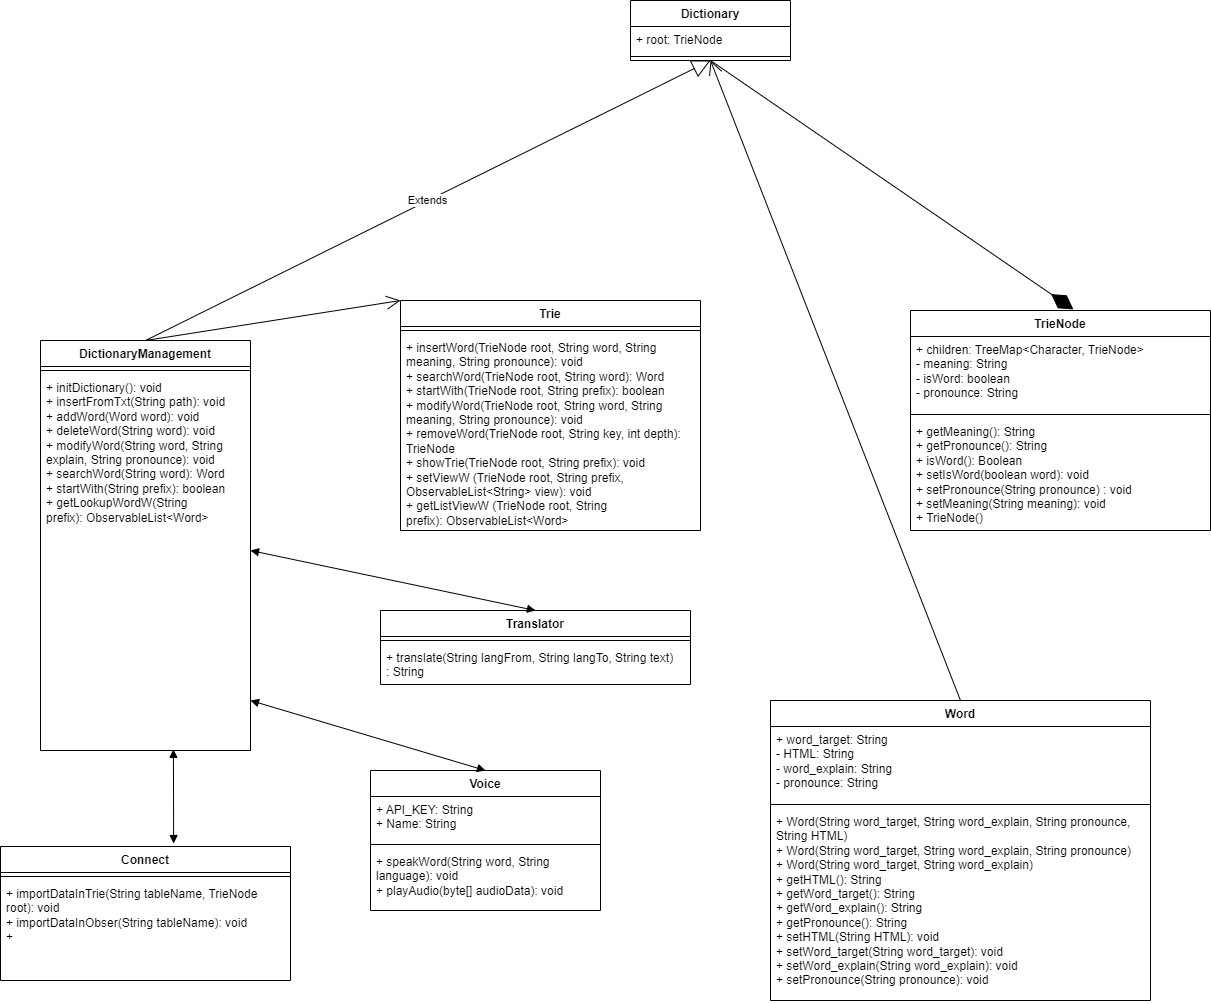

The diagram above was exported from draw.io. Its source (the exported page's mxGraphModel, read from the mxfile embedded in the PNG):
<mxGraphModel dx="1255" dy="446" grid="1" gridSize="10" guides="1" tooltips="1" connect="1" arrows="1" fold="1" page="1" pageScale="1" pageWidth="827" pageHeight="1169" math="0" shadow="0">
  <root>
    <mxCell id="0" />
    <mxCell id="1" parent="0" />
    <mxCell id="LnYYdTI4RktvG5y4r3ra-19" value="TrieNode" style="swimlane;fontStyle=1;align=center;verticalAlign=top;childLayout=stackLayout;horizontal=1;startSize=26;horizontalStack=0;resizeParent=1;resizeParentMax=0;resizeLast=0;collapsible=1;marginBottom=0;whiteSpace=wrap;html=1;" parent="1" vertex="1">
      <mxGeometry x="930" y="310" width="300" height="220" as="geometry">
        <mxRectangle x="350" y="50" width="90" height="30" as="alternateBounds" />
      </mxGeometry>
    </mxCell>
    <mxCell id="LnYYdTI4RktvG5y4r3ra-20" value="+ children:&amp;nbsp;TreeMap&amp;lt;Character, TrieNode&amp;gt;&lt;br&gt;- meaning: String&lt;br&gt;- isWord: boolean&lt;br&gt;- pronounce: String" style="text;strokeColor=none;fillColor=none;align=left;verticalAlign=top;spacingLeft=4;spacingRight=4;overflow=hidden;rotatable=0;points=[[0,0.5],[1,0.5]];portConstraint=eastwest;whiteSpace=wrap;html=1;" parent="LnYYdTI4RktvG5y4r3ra-19" vertex="1">
      <mxGeometry y="26" width="300" height="74" as="geometry" />
    </mxCell>
    <mxCell id="LnYYdTI4RktvG5y4r3ra-21" value="" style="line;strokeWidth=1;fillColor=none;align=left;verticalAlign=middle;spacingTop=-1;spacingLeft=3;spacingRight=3;rotatable=0;labelPosition=right;points=[];portConstraint=eastwest;strokeColor=inherit;" parent="LnYYdTI4RktvG5y4r3ra-19" vertex="1">
      <mxGeometry y="100" width="300" height="8" as="geometry" />
    </mxCell>
    <mxCell id="LnYYdTI4RktvG5y4r3ra-22" value="+&amp;nbsp;getMeaning(): String&lt;br&gt;+&amp;nbsp;getPronounce(): String&lt;br&gt;+ isWord(): Boolean&lt;br&gt;+&amp;nbsp;setIsWord(boolean word): void&lt;br&gt;&lt;span style=&quot;background-color: initial;&quot;&gt;+ setPronounce(String pronounce) : void&lt;br&gt;+ setMeaning(String meaning): void&lt;br&gt;+ TrieNode()&lt;br&gt;&lt;br&gt;&lt;/span&gt;" style="text;strokeColor=none;fillColor=none;align=left;verticalAlign=top;spacingLeft=4;spacingRight=4;overflow=hidden;rotatable=0;points=[[0,0.5],[1,0.5]];portConstraint=eastwest;whiteSpace=wrap;html=1;" parent="LnYYdTI4RktvG5y4r3ra-19" vertex="1">
      <mxGeometry y="108" width="300" height="112" as="geometry" />
    </mxCell>
    <mxCell id="8Mlby8qA2HQkc94oKiYt-1" value="Dictionary" style="swimlane;fontStyle=1;align=center;verticalAlign=top;childLayout=stackLayout;horizontal=1;startSize=26;horizontalStack=0;resizeParent=1;resizeParentMax=0;resizeLast=0;collapsible=1;marginBottom=0;whiteSpace=wrap;html=1;" parent="1" vertex="1">
      <mxGeometry x="650" width="160" height="60" as="geometry" />
    </mxCell>
    <mxCell id="8Mlby8qA2HQkc94oKiYt-2" value="+ root: TrieNode" style="text;strokeColor=none;fillColor=none;align=left;verticalAlign=top;spacingLeft=4;spacingRight=4;overflow=hidden;rotatable=0;points=[[0,0.5],[1,0.5]];portConstraint=eastwest;whiteSpace=wrap;html=1;" parent="8Mlby8qA2HQkc94oKiYt-1" vertex="1">
      <mxGeometry y="26" width="160" height="26" as="geometry" />
    </mxCell>
    <mxCell id="8Mlby8qA2HQkc94oKiYt-3" value="" style="line;strokeWidth=1;fillColor=none;align=left;verticalAlign=middle;spacingTop=-1;spacingLeft=3;spacingRight=3;rotatable=0;labelPosition=right;points=[];portConstraint=eastwest;strokeColor=inherit;" parent="8Mlby8qA2HQkc94oKiYt-1" vertex="1">
      <mxGeometry y="52" width="160" height="8" as="geometry" />
    </mxCell>
    <mxCell id="8Mlby8qA2HQkc94oKiYt-9" value="DictionaryManagement" style="swimlane;fontStyle=1;align=center;verticalAlign=top;childLayout=stackLayout;horizontal=1;startSize=26;horizontalStack=0;resizeParent=1;resizeParentMax=0;resizeLast=0;collapsible=1;marginBottom=0;whiteSpace=wrap;html=1;" parent="1" vertex="1">
      <mxGeometry x="60" y="340" width="210" height="410" as="geometry">
        <mxRectangle x="70" y="180" width="170" height="30" as="alternateBounds" />
      </mxGeometry>
    </mxCell>
    <mxCell id="8Mlby8qA2HQkc94oKiYt-11" value="" style="line;strokeWidth=1;fillColor=none;align=left;verticalAlign=middle;spacingTop=-1;spacingLeft=3;spacingRight=3;rotatable=0;labelPosition=right;points=[];portConstraint=eastwest;strokeColor=inherit;" parent="8Mlby8qA2HQkc94oKiYt-9" vertex="1">
      <mxGeometry y="26" width="210" height="8" as="geometry" />
    </mxCell>
    <mxCell id="8Mlby8qA2HQkc94oKiYt-12" value="+ initDictionary(): void&lt;br style=&quot;border-color: var(--border-color);&quot;&gt;+ insertFromTxt(String path): void&lt;br style=&quot;border-color: var(--border-color);&quot;&gt;+&amp;nbsp;addWord(Word word): void&lt;br style=&quot;border-color: var(--border-color);&quot;&gt;+&amp;nbsp;deleteWord(String word): void&lt;br style=&quot;border-color: var(--border-color);&quot;&gt;+&amp;nbsp;modifyWord(String word, String explain, String pronounce): void&lt;br style=&quot;border-color: var(--border-color);&quot;&gt;+&amp;nbsp;searchWord(String word): Word&lt;br style=&quot;border-color: var(--border-color);&quot;&gt;+ startWith(String prefix): boolean&lt;br style=&quot;border-color: var(--border-color);&quot;&gt;+&amp;nbsp;getLookupWordW(String prefix):&amp;nbsp;ObservableList&amp;lt;Word&amp;gt;" style="text;strokeColor=none;fillColor=none;align=left;verticalAlign=top;spacingLeft=4;spacingRight=4;overflow=hidden;rotatable=0;points=[[0,0.5],[1,0.5]];portConstraint=eastwest;whiteSpace=wrap;html=1;" parent="8Mlby8qA2HQkc94oKiYt-9" vertex="1">
      <mxGeometry y="34" width="210" height="376" as="geometry" />
    </mxCell>
    <mxCell id="8Mlby8qA2HQkc94oKiYt-13" value="Extends" style="endArrow=block;endSize=16;endFill=0;html=1;rounded=0;exitX=0.5;exitY=0;exitDx=0;exitDy=0;entryX=0.5;entryY=1;entryDx=0;entryDy=0;" parent="1" source="8Mlby8qA2HQkc94oKiYt-9" target="8Mlby8qA2HQkc94oKiYt-1" edge="1">
      <mxGeometry width="160" relative="1" as="geometry">
        <mxPoint x="140" y="140" as="sourcePoint" />
        <mxPoint x="270" y="150" as="targetPoint" />
      </mxGeometry>
    </mxCell>
    <mxCell id="8Mlby8qA2HQkc94oKiYt-14" value="Word" style="swimlane;fontStyle=1;align=center;verticalAlign=top;childLayout=stackLayout;horizontal=1;startSize=26;horizontalStack=0;resizeParent=1;resizeParentMax=0;resizeLast=0;collapsible=1;marginBottom=0;whiteSpace=wrap;html=1;" parent="1" vertex="1">
      <mxGeometry x="790" y="700" width="380" height="300" as="geometry" />
    </mxCell>
    <mxCell id="8Mlby8qA2HQkc94oKiYt-15" value="+ word_target: String&lt;br&gt;- HTML: String&lt;br&gt;- word_explain: String&lt;br&gt;-&amp;nbsp;pronounce: String" style="text;strokeColor=none;fillColor=none;align=left;verticalAlign=top;spacingLeft=4;spacingRight=4;overflow=hidden;rotatable=0;points=[[0,0.5],[1,0.5]];portConstraint=eastwest;whiteSpace=wrap;html=1;" parent="8Mlby8qA2HQkc94oKiYt-14" vertex="1">
      <mxGeometry y="26" width="380" height="74" as="geometry" />
    </mxCell>
    <mxCell id="8Mlby8qA2HQkc94oKiYt-16" value="" style="line;strokeWidth=1;fillColor=none;align=left;verticalAlign=middle;spacingTop=-1;spacingLeft=3;spacingRight=3;rotatable=0;labelPosition=right;points=[];portConstraint=eastwest;strokeColor=inherit;" parent="8Mlby8qA2HQkc94oKiYt-14" vertex="1">
      <mxGeometry y="100" width="380" height="8" as="geometry" />
    </mxCell>
    <mxCell id="8Mlby8qA2HQkc94oKiYt-17" value="+ Word(String word_target, String word_explain, String pronounce, String HTML)&lt;br&gt;+&amp;nbsp;Word(String word_target, String word_explain, String pronounce)&lt;br&gt;+&amp;nbsp;Word(String word_target, String word_explain)&lt;br&gt;+&amp;nbsp;getHTML(): String&lt;br&gt;+&amp;nbsp;getWord_target(): String&lt;br&gt;+&amp;nbsp;getWord_explain(): String&lt;br&gt;+&amp;nbsp;getPronounce(): String&lt;br&gt;+&amp;nbsp;setHTML(String HTML): void&lt;br&gt;+ setWord_target(String word_target): void&lt;br&gt;+&amp;nbsp;setWord_explain(String word_explain): void&lt;br&gt;+&amp;nbsp;setPronounce(String pronounce): void" style="text;strokeColor=none;fillColor=none;align=left;verticalAlign=top;spacingLeft=4;spacingRight=4;overflow=hidden;rotatable=0;points=[[0,0.5],[1,0.5]];portConstraint=eastwest;whiteSpace=wrap;html=1;" parent="8Mlby8qA2HQkc94oKiYt-14" vertex="1">
      <mxGeometry y="108" width="380" height="192" as="geometry" />
    </mxCell>
    <mxCell id="8Mlby8qA2HQkc94oKiYt-18" value="Connect" style="swimlane;fontStyle=1;align=center;verticalAlign=top;childLayout=stackLayout;horizontal=1;startSize=26;horizontalStack=0;resizeParent=1;resizeParentMax=0;resizeLast=0;collapsible=1;marginBottom=0;whiteSpace=wrap;html=1;" parent="1" vertex="1">
      <mxGeometry x="20" y="846" width="290" height="134" as="geometry" />
    </mxCell>
    <mxCell id="8Mlby8qA2HQkc94oKiYt-20" value="" style="line;strokeWidth=1;fillColor=none;align=left;verticalAlign=middle;spacingTop=-1;spacingLeft=3;spacingRight=3;rotatable=0;labelPosition=right;points=[];portConstraint=eastwest;strokeColor=inherit;" parent="8Mlby8qA2HQkc94oKiYt-18" vertex="1">
      <mxGeometry y="26" width="290" height="8" as="geometry" />
    </mxCell>
    <mxCell id="8Mlby8qA2HQkc94oKiYt-21" value="+ importDataInTrie(String tableName, TrieNode root): void&lt;br&gt;+&amp;nbsp;importDataInObser(String tableName): void&lt;br&gt;+" style="text;strokeColor=none;fillColor=none;align=left;verticalAlign=top;spacingLeft=4;spacingRight=4;overflow=hidden;rotatable=0;points=[[0,0.5],[1,0.5]];portConstraint=eastwest;whiteSpace=wrap;html=1;" parent="8Mlby8qA2HQkc94oKiYt-18" vertex="1">
      <mxGeometry y="34" width="290" height="100" as="geometry" />
    </mxCell>
    <mxCell id="mbcIbDo0hpAjjj0utaHQ-1" value="Translator" style="swimlane;fontStyle=1;align=center;verticalAlign=top;childLayout=stackLayout;horizontal=1;startSize=26;horizontalStack=0;resizeParent=1;resizeParentMax=0;resizeLast=0;collapsible=1;marginBottom=0;whiteSpace=wrap;html=1;" parent="1" vertex="1">
      <mxGeometry x="400" y="610" width="310" height="74" as="geometry" />
    </mxCell>
    <mxCell id="mbcIbDo0hpAjjj0utaHQ-3" value="" style="line;strokeWidth=1;fillColor=none;align=left;verticalAlign=middle;spacingTop=-1;spacingLeft=3;spacingRight=3;rotatable=0;labelPosition=right;points=[];portConstraint=eastwest;strokeColor=inherit;" parent="mbcIbDo0hpAjjj0utaHQ-1" vertex="1">
      <mxGeometry y="26" width="310" height="8" as="geometry" />
    </mxCell>
    <mxCell id="mbcIbDo0hpAjjj0utaHQ-4" value="+&amp;nbsp;translate(String langFrom, String langTo, String text) :&amp;nbsp;String&lt;br&gt;" style="text;strokeColor=none;fillColor=none;align=left;verticalAlign=top;spacingLeft=4;spacingRight=4;overflow=hidden;rotatable=0;points=[[0,0.5],[1,0.5]];portConstraint=eastwest;whiteSpace=wrap;html=1;" parent="mbcIbDo0hpAjjj0utaHQ-1" vertex="1">
      <mxGeometry y="34" width="310" height="40" as="geometry" />
    </mxCell>
    <mxCell id="mbcIbDo0hpAjjj0utaHQ-5" value="Voice" style="swimlane;fontStyle=1;align=center;verticalAlign=top;childLayout=stackLayout;horizontal=1;startSize=26;horizontalStack=0;resizeParent=1;resizeParentMax=0;resizeLast=0;collapsible=1;marginBottom=0;whiteSpace=wrap;html=1;" parent="1" vertex="1">
      <mxGeometry x="390" y="770" width="230" height="140" as="geometry" />
    </mxCell>
    <mxCell id="mbcIbDo0hpAjjj0utaHQ-6" value="+&amp;nbsp;API_KEY: String&lt;br&gt;+ Name: String" style="text;strokeColor=none;fillColor=none;align=left;verticalAlign=top;spacingLeft=4;spacingRight=4;overflow=hidden;rotatable=0;points=[[0,0.5],[1,0.5]];portConstraint=eastwest;whiteSpace=wrap;html=1;" parent="mbcIbDo0hpAjjj0utaHQ-5" vertex="1">
      <mxGeometry y="26" width="230" height="44" as="geometry" />
    </mxCell>
    <mxCell id="mbcIbDo0hpAjjj0utaHQ-7" value="" style="line;strokeWidth=1;fillColor=none;align=left;verticalAlign=middle;spacingTop=-1;spacingLeft=3;spacingRight=3;rotatable=0;labelPosition=right;points=[];portConstraint=eastwest;strokeColor=inherit;" parent="mbcIbDo0hpAjjj0utaHQ-5" vertex="1">
      <mxGeometry y="70" width="230" height="8" as="geometry" />
    </mxCell>
    <mxCell id="mbcIbDo0hpAjjj0utaHQ-8" value="+ speakWord(String word, String language): void&lt;br&gt;+&amp;nbsp;playAudio(byte[] audioData): void" style="text;strokeColor=none;fillColor=none;align=left;verticalAlign=top;spacingLeft=4;spacingRight=4;overflow=hidden;rotatable=0;points=[[0,0.5],[1,0.5]];portConstraint=eastwest;whiteSpace=wrap;html=1;" parent="mbcIbDo0hpAjjj0utaHQ-5" vertex="1">
      <mxGeometry y="78" width="230" height="62" as="geometry" />
    </mxCell>
    <mxCell id="mbcIbDo0hpAjjj0utaHQ-9" value="Trie" style="swimlane;fontStyle=1;align=center;verticalAlign=top;childLayout=stackLayout;horizontal=1;startSize=26;horizontalStack=0;resizeParent=1;resizeParentMax=0;resizeLast=0;collapsible=1;marginBottom=0;whiteSpace=wrap;html=1;" parent="1" vertex="1">
      <mxGeometry x="420" y="300" width="300" height="230" as="geometry" />
    </mxCell>
    <mxCell id="mbcIbDo0hpAjjj0utaHQ-11" value="" style="line;strokeWidth=1;fillColor=none;align=left;verticalAlign=middle;spacingTop=-1;spacingLeft=3;spacingRight=3;rotatable=0;labelPosition=right;points=[];portConstraint=eastwest;strokeColor=inherit;" parent="mbcIbDo0hpAjjj0utaHQ-9" vertex="1">
      <mxGeometry y="26" width="300" height="8" as="geometry" />
    </mxCell>
    <mxCell id="mbcIbDo0hpAjjj0utaHQ-12" value="+ insertWord(TrieNode root, String word, String meaning, String pronounce): void&lt;br&gt;+&amp;nbsp;searchWord(TrieNode root, String word): Word&lt;br&gt;+&amp;nbsp;startWith(TrieNode root, String prefix): boolean&lt;br&gt;+&amp;nbsp;modifyWord(TrieNode root, String word, String meaning, String pronounce): void&lt;br&gt;+&amp;nbsp;removeWord(TrieNode root, String key, int depth): TrieNode&lt;br&gt;+&amp;nbsp;showTrie(TrieNode root, String prefix): void&lt;br&gt;+&amp;nbsp;setViewW (TrieNode root, String prefix, ObservableList&amp;lt;String&amp;gt; view): void&lt;br&gt;+&amp;nbsp;getListViewW (TrieNode root, String prefix):&amp;nbsp;ObservableList&amp;lt;Word&amp;gt;" style="text;strokeColor=none;fillColor=none;align=left;verticalAlign=top;spacingLeft=4;spacingRight=4;overflow=hidden;rotatable=0;points=[[0,0.5],[1,0.5]];portConstraint=eastwest;whiteSpace=wrap;html=1;" parent="mbcIbDo0hpAjjj0utaHQ-9" vertex="1">
      <mxGeometry y="34" width="300" height="196" as="geometry" />
    </mxCell>
    <mxCell id="5JLGiC0JFzZTz4h0viNN-1" value="" style="endArrow=open;endFill=1;endSize=12;html=1;rounded=0;entryX=0;entryY=0;entryDx=0;entryDy=0;exitX=0.5;exitY=0;exitDx=0;exitDy=0;" edge="1" parent="1" source="8Mlby8qA2HQkc94oKiYt-9" target="mbcIbDo0hpAjjj0utaHQ-9">
      <mxGeometry width="160" relative="1" as="geometry">
        <mxPoint x="180" y="320" as="sourcePoint" />
        <mxPoint x="340" y="300" as="targetPoint" />
      </mxGeometry>
    </mxCell>
    <mxCell id="5JLGiC0JFzZTz4h0viNN-2" value="" style="endArrow=open;endFill=1;endSize=12;html=1;rounded=0;exitX=0.5;exitY=0;exitDx=0;exitDy=0;" edge="1" parent="1" source="8Mlby8qA2HQkc94oKiYt-14">
      <mxGeometry width="160" relative="1" as="geometry">
        <mxPoint x="846.8399999999999" y="657.9000000000001" as="sourcePoint" />
        <mxPoint x="730" y="60" as="targetPoint" />
      </mxGeometry>
    </mxCell>
    <mxCell id="5JLGiC0JFzZTz4h0viNN-6" value="" style="endArrow=diamondThin;endFill=1;endSize=24;html=1;rounded=0;entryX=0.543;entryY=-0.005;entryDx=0;entryDy=0;entryPerimeter=0;" edge="1" parent="1" target="LnYYdTI4RktvG5y4r3ra-19">
      <mxGeometry width="160" relative="1" as="geometry">
        <mxPoint x="730.0041176470588" y="60" as="sourcePoint" />
        <mxPoint x="1134.71" y="268" as="targetPoint" />
      </mxGeometry>
    </mxCell>
    <mxCell id="5JLGiC0JFzZTz4h0viNN-11" value="" style="endArrow=block;startArrow=block;endFill=1;startFill=1;html=1;rounded=0;entryX=0.633;entryY=0.997;entryDx=0;entryDy=0;entryPerimeter=0;exitX=0.597;exitY=-0.022;exitDx=0;exitDy=0;exitPerimeter=0;" edge="1" parent="1" source="8Mlby8qA2HQkc94oKiYt-18" target="8Mlby8qA2HQkc94oKiYt-12">
      <mxGeometry width="160" relative="1" as="geometry">
        <mxPoint x="85" y="810" as="sourcePoint" />
        <mxPoint x="245" y="810" as="targetPoint" />
      </mxGeometry>
    </mxCell>
    <mxCell id="5JLGiC0JFzZTz4h0viNN-12" value="" style="endArrow=block;startArrow=block;endFill=1;startFill=1;html=1;rounded=0;entryX=0.5;entryY=0;entryDx=0;entryDy=0;" edge="1" parent="1" target="mbcIbDo0hpAjjj0utaHQ-5">
      <mxGeometry width="160" relative="1" as="geometry">
        <mxPoint x="270" y="700" as="sourcePoint" />
        <mxPoint x="430" y="700" as="targetPoint" />
      </mxGeometry>
    </mxCell>
    <mxCell id="5JLGiC0JFzZTz4h0viNN-14" value="" style="endArrow=block;startArrow=block;endFill=1;startFill=1;html=1;rounded=0;entryX=0.5;entryY=0;entryDx=0;entryDy=0;" edge="1" parent="1" target="mbcIbDo0hpAjjj0utaHQ-1">
      <mxGeometry width="160" relative="1" as="geometry">
        <mxPoint x="270" y="550" as="sourcePoint" />
        <mxPoint x="430" y="550" as="targetPoint" />
      </mxGeometry>
    </mxCell>
  </root>
</mxGraphModel>